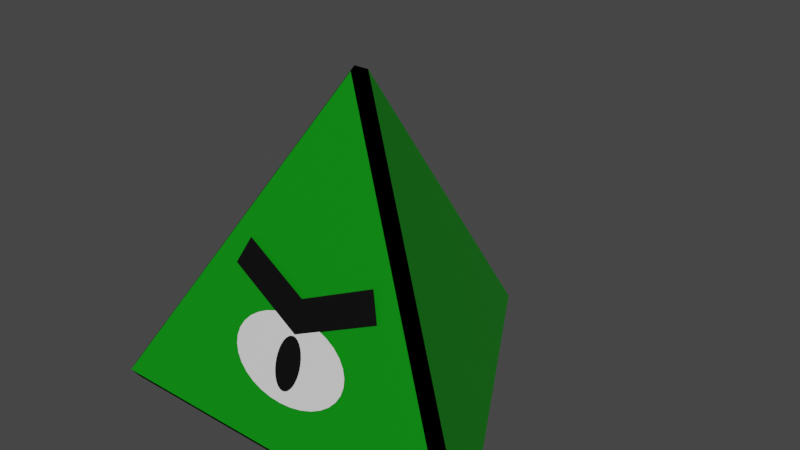 # Source: flyingEnemy.blend  (saved by Blender 2.91.10; exported with 4.5.12 LTS)
import bpy
from mathutils import Matrix  # noqa: F401  (used for matrix-valued properties, if any)

bpy.ops.wm.read_factory_settings(use_empty=True)
scene = bpy.context.scene
scene.name = 'Scene'

# ---- collections
col_collection = bpy.data.collections.new('Collection'); scene.collection.children.link(col_collection)

# ---- materials (node trees are filled in below, after node groups)
mat_material_001 = bpy.data.materials.new('Material.001')
mat_material_001.use_transparent_shadow = False
mat_material_002 = bpy.data.materials.new('Material.002')
mat_material_002.use_transparent_shadow = False
mat_material_003 = bpy.data.materials.new('Material.003')
mat_material_003.use_transparent_shadow = False
mat_material_004 = bpy.data.materials.new('Material.004')
mat_material_004.use_transparent_shadow = False

# ---- material node trees
mat_material_001.use_nodes = True; mat_material_001.node_tree.nodes.clear()
_N = mat_material_001.node_tree.nodes; _L = mat_material_001.node_tree.links
n0 = _N.new('ShaderNodeOutputMaterial'); n0.name = 'Material Output'; n0.location = (300, 300)
n1 = _N.new('ShaderNodeBsdfPrincipled'); n1.name = 'Principled BSDF'; n1.location = (10, 300)
n1.distribution = 'GGX'
n1.subsurface_method = 'BURLEY'
n1.inputs[0].default_value = (0.0, 0.2529, 0.002645, 1.0)
n1.inputs[3].default_value = 1.45
n1.inputs[27].default_value = (0.0, 0.0, 0.0, 1.0)
n1.inputs[28].default_value = 1.0
_L.new(n1.outputs[0], n0.inputs[0])
n0.is_active_output = True
mat_material_002.use_nodes = True; mat_material_002.node_tree.nodes.clear()
_N = mat_material_002.node_tree.nodes; _L = mat_material_002.node_tree.links
n0 = _N.new('ShaderNodeOutputMaterial'); n0.name = 'Material Output'; n0.location = (300, 300)
n1 = _N.new('ShaderNodeBsdfPrincipled'); n1.name = 'Principled BSDF'; n1.location = (10, 300)
n1.distribution = 'GGX'
n1.subsurface_method = 'BURLEY'
n1.inputs[3].default_value = 1.45
n1.inputs[27].default_value = (0.0, 0.0, 0.0, 1.0)
n1.inputs[28].default_value = 1.0
_L.new(n1.outputs[0], n0.inputs[0])
n0.is_active_output = True
mat_material_003.use_nodes = True; mat_material_003.node_tree.nodes.clear()
_N = mat_material_003.node_tree.nodes; _L = mat_material_003.node_tree.links
n0 = _N.new('ShaderNodeOutputMaterial'); n0.name = 'Material Output'; n0.location = (300, 300)
n1 = _N.new('ShaderNodeBsdfPrincipled'); n1.name = 'Principled BSDF'; n1.location = (10, 300)
n1.distribution = 'GGX'
n1.subsurface_method = 'BURLEY'
n1.inputs[0].default_value = (0.0, 0.0, 0.0, 1.0)
n1.inputs[3].default_value = 1.45
n1.inputs[27].default_value = (0.0, 0.0, 0.0, 1.0)
n1.inputs[28].default_value = 1.0
_L.new(n1.outputs[0], n0.inputs[0])
n0.is_active_output = True
mat_material_004.use_nodes = True; mat_material_004.node_tree.nodes.clear()
_N = mat_material_004.node_tree.nodes; _L = mat_material_004.node_tree.links
n0 = _N.new('ShaderNodeOutputMaterial'); n0.name = 'Material Output'; n0.location = (300, 300)
n1 = _N.new('ShaderNodeBsdfDiffuse'); n1.name = 'Diffuse BSDF'; n1.location = (10, 300)
n1.inputs[0].default_value = (0.0, 0.0, 0.0, 1.0)
n1.inputs[1].default_value = 0.5
_L.new(n1.outputs[0], n0.inputs[0])
n0.is_active_output = True

# ---- world
world_world = bpy.data.worlds.new('World'); scene.world = world_world
world_world.use_nodes = True; world_world.node_tree.nodes.clear()
_N = world_world.node_tree.nodes; _L = world_world.node_tree.links
n0 = _N.new('ShaderNodeOutputWorld'); n0.name = 'World Output'; n0.location = (300, 300)
n1 = _N.new('ShaderNodeBackground'); n1.name = 'Background'; n1.location = (10, 300)
n1.inputs[0].default_value = (0.05088, 0.05088, 0.05088, 1.0)
_L.new(n1.outputs[0], n0.inputs[0])
n0.is_active_output = True
world_world.color = (0.05088, 0.05088, 0.05088)
world_world.use_sun_shadow = False
world_world.sun_shadow_jitter_overblur = 0.0

# ---- meshes
me_solid = bpy.data.meshes.new('Solid')
me_solid.from_pydata([(-0.03289, 1.82e-09, 0.907), (0.01644, -0.02848, 0.907), (0.01644, 0.02848, 0.907), (0.8606, -0.02848, -0.2868), (0.8442, 0.0, -0.3333), (0.8606, 0.02848, -0.2868), (-0.455, 0.7311, -0.2868), (-0.4056, 0.7595, -0.2868), (-0.4221, 0.7311, -0.3333), (-0.4056, -0.7595, -0.2868), (-0.455, -0.7311, -0.2868), (-0.4221, -0.7311, -0.3333)], [], [(1, 9, 3), (4, 11, 8), (2, 5, 7), (0, 1, 2), (3, 4, 5), (6, 7, 8), (9, 10, 11), (2, 7, 6, 0), (1, 3, 5, 2), (4, 8, 7, 5), (0, 10, 9, 1), (8, 11, 10, 6), (3, 9, 11, 4), (6, 10, 0)])
me_solid.polygons.foreach_set('material_index', [0, 0, 0, 3, 3, 3, 3, 3, 3, 3, 3, 3, 3, 0])
me_solid.materials.append(mat_material_001)
me_solid.materials.append(mat_material_002)
me_solid.materials.append(mat_material_003)
me_solid.materials.append(mat_material_004)
me_solid.use_remesh_fix_poles = True
me_solid.use_remesh_preserve_attributes = False
me_solid.use_mirror_vertex_groups = False
me_solid.update()
me_solid_001 = bpy.data.meshes.new('Solid.001')
me_solid_001.from_pydata([(-0.351, -0.05265, 0.007172), (-0.3572, -0.05164, -0.01024), (-0.3631, -0.04866, -0.02699), (-0.3686, -0.04381, -0.04242), (-0.3733, -0.03729, -0.05594), (-0.3773, -0.02934, -0.06704), (-0.3802, -0.02028, -0.07529), (-0.382, -0.01044, -0.08037), (-0.3826, -0.000207, -0.08209), (-0.382, 0.01002, -0.08037), (-0.3802, 0.01986, -0.07529), (-0.3773, 0.02893, -0.06704), (-0.3733, 0.03688, -0.05594), (-0.3686, 0.0434, -0.04242), (-0.3631, 0.04824, -0.02699), (-0.3572, 0.05123, -0.01024), (-0.351, 0.05224, 0.007172), (-0.3449, 0.05123, 0.02459), (-0.3389, 0.04824, 0.04133), (-0.3335, 0.0434, 0.05676), (-0.3287, 0.03688, 0.07029), (-0.3248, 0.02893, 0.08139), (-0.3219, 0.01986, 0.08964), (-0.3201, 0.01002, 0.09472), (-0.3195, -0.000207, 0.09643), (-0.3201, -0.01044, 0.09472), (-0.3219, -0.02028, 0.08964), (-0.3248, -0.02934, 0.08139), (-0.3287, -0.03729, 0.07029), (-0.3335, -0.04381, 0.05676), (-0.3389, -0.04866, 0.04133), (-0.3449, -0.05164, 0.02459), (-0.2974, -0.000207, 0.1588), (-0.2984, -0.04677, 0.1561), (-0.3012, -0.09153, 0.1482), (-0.3058, -0.1328, 0.1352), (-0.3119, -0.169, 0.1178), (-0.3194, -0.1986, 0.09651), (-0.328, -0.2207, 0.07227), (-0.3373, -0.2343, 0.04596), (-0.347, -0.2389, 0.01861), (-0.3566, -0.2343, -0.008745), (-0.3659, -0.2207, -0.03505), (-0.3745, -0.1986, -0.05929), (-0.382, -0.169, -0.08054), (-0.3882, -0.1328, -0.09798), (-0.3928, -0.09154, -0.1109), (-0.3956, -0.04677, -0.1189), (-0.3965, -0.000207, -0.1216), (-0.3956, 0.04635, -0.1189), (-0.3928, 0.09112, -0.1109), (-0.3882, 0.1324, -0.09798), (-0.382, 0.1685, -0.08054), (-0.3745, 0.1982, -0.05929), (-0.3659, 0.2203, -0.03505), (-0.3566, 0.2339, -0.008745), (-0.347, 0.2384, 0.01861), (-0.3373, 0.2339, 0.04596), (-0.328, 0.2203, 0.07227), (-0.3194, 0.1982, 0.09651), (-0.3119, 0.1685, 0.1178), (-0.3058, 0.1324, 0.1352), (-0.3012, 0.09112, 0.1482), (-0.2984, 0.04635, 0.1561), (-0.2978, 0.02136, 0.1576), (-0.2979, -0.02626, 0.1573), (-0.3021, -0.1002, 0.1454), (-0.3018, 0.09709, 0.1463), (-0.3173, -0.002875, 0.1026), (-0.2693, -0.311, 0.2383), (-0.2355, -0.2689, 0.3338), (-0.277, -0.002505, 0.2165), (-0.2835, 0.03921, 0.1981), (-0.2693, 0.306, 0.2383), (-0.2835, -0.04422, 0.1981), (-0.2355, 0.2639, 0.3338)], [], [(55, 54, 53, 52, 51, 50, 49, 48, 47, 46, 45, 44, 43, 42, 41, 0, 1, 2, 3, 4, 5, 6, 7, 8, 9, 10, 11, 12, 13, 14, 15, 16), (16, 15, 14, 13, 12, 11, 10, 9, 8, 7, 6, 5, 4, 3, 2, 1, 0, 31, 30, 29, 28, 27, 26, 25, 24, 23, 22, 21, 20, 19, 18, 17), (17, 18, 19, 20, 21, 22, 23, 24, 25, 26, 27, 28, 29, 30, 31, 0, 41, 40, 39, 38, 37, 36, 35, 66, 68, 67, 61, 60, 59, 58, 57, 56, 55, 16), (67, 68, 64, 63, 62), (64, 68, 65, 32), (65, 68, 66, 34, 33), (66, 69, 70, 71, 74, 65, 33, 34), (65, 74, 71, 72, 64, 32), (64, 72, 71, 75, 73, 67, 62, 63)])
me_solid_001.polygons.foreach_set('material_index', [1, 2, 1, 2, 2, 2, 2, 2, 2])
me_solid_001.materials.append(mat_material_001)
me_solid_001.materials.append(mat_material_002)
me_solid_001.materials.append(mat_material_003)
me_solid_001.use_remesh_fix_poles = True
me_solid_001.use_remesh_preserve_attributes = False
me_solid_001.use_mirror_vertex_groups = False
me_solid_001.update()

# ---- objects
ob_solid = bpy.data.objects.new('Solid', me_solid)
ob_face = bpy.data.objects.new('face', me_solid_001)

# ---- transforms, parenting, visibility, modifiers, constraints
ob_solid.location = (0.0, 0.0, 0.0)
ob_solid.rotation_euler = (0.0, -0.0, 1.571)
ob_solid.lineart.crease_threshold = 0.0
ob_face.location = (0.0, -0.01, 0.0)
ob_face.rotation_euler = (0.0, -0.0, 1.571)
ob_face.lineart.crease_threshold = 0.0

# ---- collection membership
col_collection.objects.link(ob_solid)
col_collection.objects.link(ob_face)

# ---- scene / render settings (as saved in the file)
scene.frame_start = 1; scene.frame_end = 250; scene.frame_set(1)
scene.render.engine = 'BLENDER_EEVEE_NEXT'
scene.cycles.use_denoising = False
scene.cycles.samples = 128
scene.cycles.sampling_pattern = 'TABULATED_SOBOL'
scene.cycles.use_adaptive_sampling = False
scene.cycles.use_light_tree = False
scene.view_settings.view_transform = 'Filmic'
bpy.context.view_layer.update()

# ---- added for rendering (the .blend has no active camera and no usable light): camera, sun
cam_auto = bpy.data.cameras.new('AutoCamera')
cam_auto.lens = 50.0
cam_auto.sensor_width = 36.0
cam_auto.clip_end = 1000.0
ob_auto_camera = bpy.data.objects.new('AutoCamera', cam_auto)
scene.collection.objects.link(ob_auto_camera)
ob_auto_camera.location = (2.18491, -2.41908, 2.03476)
ob_auto_camera.rotation_euler = (1.09748, -7.21219e-08, 0.694738)
scene.camera = ob_auto_camera
light_auto_sun = bpy.data.lights.new('AutoSun', 'SUN')
light_auto_sun.energy = 3.0
light_auto_sun.angle = 0.0523599
ob_auto_sun = bpy.data.objects.new('AutoSun', light_auto_sun)
scene.collection.objects.link(ob_auto_sun)
ob_auto_sun.rotation_euler = (0.872665, 0.174533, 0.523599)
bpy.context.view_layer.update()
